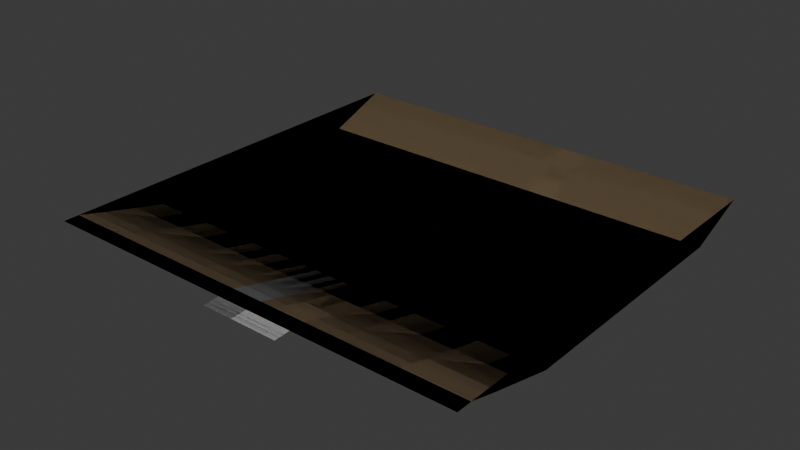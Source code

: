 # Source: poor_hood.blend  (saved by Blender 4.2.66; exported with 4.5.12 LTS)
import bpy
from mathutils import Matrix  # noqa: F401  (used for matrix-valued properties, if any)

bpy.ops.wm.read_factory_settings(use_empty=True)
scene = bpy.context.scene
scene.name = 'Scene'

# ---- collections
col_collection = bpy.data.collections.new('Collection'); scene.collection.children.link(col_collection)

# ---- materials (node trees are filled in below, after node groups)
mat_terrain = bpy.data.materials.new('Terrain')
mat_terrain.use_backface_culling = True
mat_road = bpy.data.materials.new('Road')
mat_road.use_backface_culling = True
mat_sidewalk = bpy.data.materials.new('Sidewalk')
mat_sidewalk.use_backface_culling = True

# ---- material node trees
mat_terrain.use_nodes = True; mat_terrain.node_tree.nodes.clear()
_N = mat_terrain.node_tree.nodes; _L = mat_terrain.node_tree.links
n0 = _N.new('ShaderNodeBsdfPrincipled'); n0.name = 'Principled BSDF'; n0.location = (10, 300)
n0.inputs[0].default_value = (0.1946, 0.1357, 0.07271, 1.0)
n0.inputs[2].default_value = 1.0
n1 = _N.new('ShaderNodeOutputMaterial'); n1.name = 'Material Output'; n1.location = (300, 300)
_L.new(n0.outputs[0], n1.inputs[0])
n1.is_active_output = True
mat_road.use_nodes = True; mat_road.node_tree.nodes.clear()
_N = mat_road.node_tree.nodes; _L = mat_road.node_tree.links
n0 = _N.new('ShaderNodeBsdfPrincipled'); n0.name = 'Principled BSDF'; n0.location = (10, 300)
n0.inputs[0].default_value = (0.2159, 0.2159, 0.2159, 1.0)
n0.inputs[2].default_value = 1.0
n1 = _N.new('ShaderNodeOutputMaterial'); n1.name = 'Material Output'; n1.location = (300, 300)
_L.new(n0.outputs[0], n1.inputs[0])
n1.is_active_output = True
mat_sidewalk.use_nodes = True; mat_sidewalk.node_tree.nodes.clear()
_N = mat_sidewalk.node_tree.nodes; _L = mat_sidewalk.node_tree.links
n0 = _N.new('ShaderNodeBsdfPrincipled'); n0.name = 'Principled BSDF'; n0.location = (10, 300)
n0.inputs[0].default_value = (0.521, 0.521, 0.521, 1.0)
n0.inputs[2].default_value = 1.0
n1 = _N.new('ShaderNodeOutputMaterial'); n1.name = 'Material Output'; n1.location = (300, 300)
_L.new(n0.outputs[0], n1.inputs[0])
n1.is_active_output = True

# ---- world
world_world = bpy.data.worlds.new('World'); scene.world = world_world
world_world.use_nodes = True; world_world.node_tree.nodes.clear()
_N = world_world.node_tree.nodes; _L = world_world.node_tree.links
n0 = _N.new('ShaderNodeOutputWorld'); n0.name = 'World Output'; n0.location = (300, 300)
n1 = _N.new('ShaderNodeBackground'); n1.name = 'Background'; n1.location = (10, 300)
n1.inputs[0].default_value = (0.05088, 0.05088, 0.05088, 1.0)
_L.new(n1.outputs[0], n0.inputs[0])
n0.is_active_output = True
world_world.color = (0.05088, 0.05088, 0.05088)
world_world.sun_shadow_jitter_overblur = 0.0

# ---- meshes
me_plane = bpy.data.meshes.new('Plane')
me_plane.from_pydata([(-28.0, 56.0, 0.1), (28.0, 56.0, 0.1), (0.0, 32.0, -3.0), (0.0, 8.0, -1.0), (28.0, 8.0, -1.0), (28.0, 16.0, -3.0), (28.0, 24.0, -3.0), (28.0, 32.0, -3.0), (28.0, 40.0, -3.0), (28.0, 48.0, -3.0), (-28.0, 48.0, -3.0), (-28.0, 40.0, -3.0), (-28.0, 32.0, -3.0), (-28.0, 24.0, -3.0), (-28.0, 16.0, -3.0), (-28.0, 8.0, -1.0), (-28.0, 4.0, 0.1), (28.0, 4.0, 0.1), (-28.0, 2.0, 0.1), (28.0, 2.0, 0.1), (20.0, 56.0, 0.1), (12.0, 56.0, 0.1), (4.0, 56.0, 0.1), (-4.0, 56.0, 0.1), (-12.0, 56.0, 0.1), (-20.0, 56.0, 0.1), (0.0, 0.0, 0.0), (0.0, 56.0, 0.1), (4.0, 0.0, 0.0), (0.0, 24.0, -3.0), (0.0, 16.0, -3.0), (20.0, 8.0, -1.0), (12.0, 8.0, -1.0), (4.0, 8.0, -1.0), (-4.0, 8.0, -1.0), (-12.0, 8.0, -1.0), (-20.0, 8.0, -1.0), (20.0, 16.0, -3.0), (12.0, 16.0, -3.0), (4.0, 16.0, -3.0), (-4.0, 16.0, -3.0), (-12.0, 16.0, -3.0), (-20.0, 16.0, -3.0), (20.0, 24.0, -3.0), (12.0, 24.0, -3.0), (4.0, 24.0, -3.0), (-4.0, 24.0, -3.0), (-12.0, 24.0, -3.0), (-20.0, 24.0, -3.0), (20.0, 32.0, -3.0), (12.0, 32.0, -3.0), (4.0, 32.0, -3.0), (-4.0, 32.0, -3.0), (-12.0, 32.0, -3.0), (-20.0, 32.0, -3.0), (20.0, 40.0, -3.0), (12.0, 40.0, -3.0), (4.0, 40.0, -3.0), (-4.0, 40.0, -3.0), (-12.0, 40.0, -3.0), (-20.0, 40.0, -3.0), (20.0, 48.0, -3.0), (12.0, 48.0, -3.0), (4.0, 48.0, -3.0), (-4.0, 48.0, -3.0), (-12.0, 48.0, -3.0), (-20.0, 48.0, -3.0), (20.0, 4.0, 0.1), (12.0, 4.0, 0.1), (4.0, 4.0, 0.1), (-4.0, 4.0, 0.1), (-12.0, 4.0, 0.1), (-20.0, 4.0, 0.1), (20.0, 2.0, 0.1), (12.0, 2.0, 0.1), (4.0, 2.0, 0.1), (-4.0, 2.0, 0.1), (-12.0, 2.0, 0.1), (-20.0, 2.0, 0.1), (0.0, 40.0, -3.0), (0.0, 48.0, -3.0), (0.0, 4.0, 0.1), (0.0, 2.0, 0.1), (8.0, 56.0, 0.1), (8.0, 8.0, -1.0), (8.0, 16.0, -3.0), (8.0, 24.0, -3.0), (8.0, 32.0, -3.0), (8.0, 40.0, -3.0), (8.0, 48.0, -3.0), (8.0, 4.0, 0.1), (8.0, 2.0, 0.1), (-2.0, 56.0, 0.1), (-2.0, 0.0, 0.0), (-2.0, 8.0, -1.0), (-2.0, 16.0, -3.0), (-2.0, 24.0, -3.0), (-2.0, 32.0, -3.0), (-2.0, 40.0, -3.0), (-2.0, 48.0, -3.0), (-2.0, 4.0, 0.1), (-2.0, 2.0, 0.1), (-8.0, 56.0, 0.1), (-8.0, 8.0, -1.0), (-8.0, 16.0, -3.0), (-8.0, 24.0, -3.0), (-8.0, 32.0, -3.0), (-8.0, 40.0, -3.0), (-8.0, 48.0, -3.0), (-8.0, 4.0, 0.1), (-8.0, 2.0, 0.1), (2.0, 32.0, -3.0), (2.0, 24.0, -3.0), (2.0, 16.0, -3.0), (2.0, 8.0, -1.0), (2.0, 2.0, 0.1), (2.0, 4.0, 0.1), (2.0, 48.0, -3.0), (2.0, 40.0, -3.0), (2.0, 0.0, 0.0), (2.0, 56.0, 0.1), (8.0, 0.0, 0.0), (28.0, 8.0, 0.1), (28.0, 16.0, 0.1), (28.0, 24.0, 0.1), (28.0, 32.0, 0.1), (28.0, 40.0, 0.1), (28.0, 48.0, 0.1), (-28.0, 48.0, 0.1), (-28.0, 40.0, 0.1), (-28.0, 32.0, 0.1), (-28.0, 24.0, 0.1), (-28.0, 16.0, 0.1), (-28.0, 8.0, 0.1)], [], [(61, 9, 1, 20), (31, 4, 5, 37), (37, 5, 6, 43), (43, 6, 7, 49), (49, 7, 8, 55), (55, 8, 9, 61), (122, 4, 17), (94, 3, 30, 95), (97, 2, 79, 98), (96, 29, 2, 97), (95, 30, 29, 96), (119, 28, 75, 115), (100, 81, 3, 94), (99, 80, 27, 92), (18, 78, 72, 16), (78, 77, 71, 72), (110, 76, 70, 109), (115, 75, 69, 116), (91, 74, 68, 90), (74, 73, 67, 68), (11, 60, 66, 10), (60, 59, 65, 66), (107, 58, 64, 108), (118, 57, 63, 117), (88, 56, 62, 89), (56, 55, 61, 62), (12, 54, 60, 11), (54, 53, 59, 60), (106, 52, 58, 107), (111, 51, 57, 118), (87, 50, 56, 88), (50, 49, 55, 56), (13, 48, 54, 12), (48, 47, 53, 54), (105, 46, 52, 106), (112, 45, 51, 111), (86, 44, 50, 87), (44, 43, 49, 50), (14, 42, 48, 13), (42, 41, 47, 48), (104, 40, 46, 105), (113, 39, 45, 112), (85, 38, 44, 86), (38, 37, 43, 44), (15, 36, 42, 14), (36, 35, 41, 42), (103, 34, 40, 104), (114, 33, 39, 113), (84, 32, 38, 85), (32, 31, 37, 38), (16, 72, 36, 15), (72, 71, 35, 36), (109, 70, 34, 103), (116, 69, 33, 114), (90, 68, 32, 84), (68, 67, 31, 32), (10, 66, 25, 0), (66, 65, 24, 25), (108, 64, 23, 102), (117, 63, 22, 120), (89, 62, 21, 83), (62, 61, 20, 21), (98, 79, 80, 99), (101, 82, 81, 100), (93, 26, 82, 101), (76, 101, 100, 70), (58, 98, 99, 64), (64, 99, 92, 23), (70, 100, 94, 34), (40, 95, 96, 46), (46, 96, 97, 52), (52, 97, 98, 58), (34, 94, 95, 40), (69, 75, 91, 90), (33, 69, 90, 84), (39, 33, 84, 85), (45, 39, 85, 86), (51, 45, 86, 87), (57, 51, 87, 88), (65, 108, 102, 24), (71, 109, 103, 35), (35, 103, 104, 41), (41, 104, 105, 47), (47, 105, 106, 53), (53, 106, 107, 59), (59, 107, 108, 65), (77, 110, 109, 71), (63, 57, 88, 89), (22, 63, 89, 83), (80, 117, 120, 27), (81, 116, 114, 3), (3, 114, 113, 30), (30, 113, 112, 29), (29, 112, 111, 2), (2, 111, 118, 79), (79, 118, 117, 80), (82, 115, 116, 81), (26, 119, 115, 82), (121, 91, 75, 28), (8, 7, 125, 126), (6, 5, 123, 124), (9, 8, 126, 127), (7, 6, 124, 125), (5, 4, 122, 123), (9, 127, 1), (4, 31, 67, 17), (17, 67, 73, 19), (16, 15, 133), (15, 14, 132, 133), (14, 13, 131, 132), (13, 12, 130, 131), (12, 11, 129, 130), (11, 10, 128, 129), (10, 0, 128)])
me_plane.polygons.foreach_set('material_index', [0, 0, 0, 0, 0, 0, 0, 1, 0, 1, 1, 2, 1, 0, 0, 0, 0, 0, 0, 0, 0, 0, 0, 0, 0, 0, 0, 0, 0, 0, 0, 0, 0, 0, 0, 0, 0, 0, 0, 0, 0, 0, 0, 0, 0, 0, 0, 0, 0, 0, 0, 0, 0, 0, 0, 0, 0, 0, 0, 0, 0, 0, 0, 1, 1, 0, 0, 0, 0, 0, 0, 0, 0, 0, 0, 0, 0, 0, 0, 0, 0, 0, 0, 0, 0, 0, 0, 0, 0, 0, 1, 1, 1, 1, 0, 0, 1, 1, 2, 0, 0, 0, 0, 0, 0, 0, 0, 0, 0, 0, 0, 0, 0, 0])
_uv = me_plane.uv_layers.new(name='UVMap')
_uv.uv.foreach_set('vector', [0.8571, 0.9286, 1.0, 0.9286, 1.0, 1.0, 0.8571, 1.0, 0.8571, 0.5714, 1.0, 0.5714, 1.0, 0.6429, 0.8571, 0.6429, 0.8571, 0.6429, 1.0, 0.6429, 1.0, 0.7143, 0.8571, 0.7143, 0.8571, 0.7143, 1.0, 0.7143, 1.0, 0.7857, 0.8571, 0.7857, 0.8571, 0.7857, 1.0, 0.7857, 1.0, 0.8571, 0.8571, 0.8571, 0.8571, 0.8571, 1.0, 0.8571, 1.0, 0.9286, 0.8571, 0.9286, 1.0, 0.5714, 1.0, 0.5714, 0.0, 0.0, 0.4643, 0.5714, 0.5, 0.5714, 0.5, 0.6429, 0.4643, 0.6429, 0.4643, 0.7857, 0.5, 0.7857, 0.5, 0.8571, 0.4643, 0.8571, 0.4643, 0.7143, 0.5, 0.7143, 0.5, 0.7857, 0.4643, 0.7857, 0.4643, 0.6429, 0.5, 0.6429, 0.5, 0.7143, 0.4643, 0.7143, 0.5357, 0.5, 0.5714, 0.5, 0.5714, 0.5179, 0.5357, 0.5179, 0.4643, 0.5357, 0.5, 0.5357, 0.5, 0.5714, 0.4643, 0.5714, 0.4643, 0.9286, 0.5, 0.9286, 0.5, 1.0, 0.4643, 1.0, 0.0, 0.5179, 0.1429, 0.5179, 0.1429, 0.5357, 0.0, 0.5357, 0.1429, 0.5179, 0.2857, 0.5179, 0.2857, 0.5357, 0.1429, 0.5357, 0.3571, 0.5179, 0.4286, 0.5179, 0.4286, 0.5357, 0.3571, 0.5357, 0.5357, 0.5179, 0.5714, 0.5179, 0.5714, 0.5357, 0.5357, 0.5357, 0.6429, 0.5179, 0.7143, 0.5179, 0.7143, 0.5357, 0.6429, 0.5357, 0.7143, 0.5179, 0.8571, 0.5179, 0.8571, 0.5357, 0.7143, 0.5357, 0.0, 0.8571, 0.1429, 0.8571, 0.1429, 0.9286, 0.0, 0.9286, 0.1429, 0.8571, 0.2857, 0.8571, 0.2857, 0.9286, 0.1429, 0.9286, 0.3571, 0.8571, 0.4286, 0.8571, 0.4286, 0.9286, 0.3571, 0.9286, 0.5357, 0.8571, 0.5714, 0.8571, 0.5714, 0.9286, 0.5357, 0.9286, 0.6429, 0.8571, 0.7143, 0.8571, 0.7143, 0.9286, 0.6429, 0.9286, 0.7143, 0.8571, 0.8571, 0.8571, 0.8571, 0.9286, 0.7143, 0.9286, 0.0, 0.7857, 0.1429, 0.7857, 0.1429, 0.8571, 0.0, 0.8571, 0.1429, 0.7857, 0.2857, 0.7857, 0.2857, 0.8571, 0.1429, 0.8571, 0.3571, 0.7857, 0.4286, 0.7857, 0.4286, 0.8571, 0.3571, 0.8571, 0.5357, 0.7857, 0.5714, 0.7857, 0.5714, 0.8571, 0.5357, 0.8571, 0.6429, 0.7857, 0.7143, 0.7857, 0.7143, 0.8571, 0.6429, 0.8571, 0.7143, 0.7857, 0.8571, 0.7857, 0.8571, 0.8571, 0.7143, 0.8571, 0.0, 0.7143, 0.1429, 0.7143, 0.1429, 0.7857, 0.0, 0.7857, 0.1429, 0.7143, 0.2857, 0.7143, 0.2857, 0.7857, 0.1429, 0.7857, 0.3571, 0.7143, 0.4286, 0.7143, 0.4286, 0.7857, 0.3571, 0.7857, 0.5357, 0.7143, 0.5714, 0.7143, 0.5714, 0.7857, 0.5357, 0.7857, 0.6429, 0.7143, 0.7143, 0.7143, 0.7143, 0.7857, 0.6429, 0.7857, 0.7143, 0.7143, 0.8571, 0.7143, 0.8571, 0.7857, 0.7143, 0.7857, 0.0, 0.6429, 0.1429, 0.6429, 0.1429, 0.7143, 0.0, 0.7143, 0.1429, 0.6429, 0.2857, 0.6429, 0.2857, 0.7143, 0.1429, 0.7143, 0.3571, 0.6429, 0.4286, 0.6429, 0.4286, 0.7143, 0.3571, 0.7143, 0.5357, 0.6429, 0.5714, 0.6429, 0.5714, 0.7143, 0.5357, 0.7143, 0.6429, 0.6429, 0.7143, 0.6429, 0.7143, 0.7143, 0.6429, 0.7143, 0.7143, 0.6429, 0.8571, 0.6429, 0.8571, 0.7143, 0.7143, 0.7143, 0.0, 0.5714, 0.1429, 0.5714, 0.1429, 0.6429, 0.0, 0.6429, 0.1429, 0.5714, 0.2857, 0.5714, 0.2857, 0.6429, 0.1429, 0.6429, 0.3571, 0.5714, 0.4286, 0.5714, 0.4286, 0.6429, 0.3571, 0.6429, 0.5357, 0.5714, 0.5714, 0.5714, 0.5714, 0.6429, 0.5357, 0.6429, 0.6429, 0.5714, 0.7143, 0.5714, 0.7143, 0.6429, 0.6429, 0.6429, 0.7143, 0.5714, 0.8571, 0.5714, 0.8571, 0.6429, 0.7143, 0.6429, 0.0, 0.5357, 0.1429, 0.5357, 0.1429, 0.5714, 0.0, 0.5714, 0.1429, 0.5357, 0.2857, 0.5357, 0.2857, 0.5714, 0.1429, 0.5714, 0.3571, 0.5357, 0.4286, 0.5357, 0.4286, 0.5714, 0.3571, 0.5714, 0.5357, 0.5357, 0.5714, 0.5357, 0.5714, 0.5714, 0.5357, 0.5714, 0.6429, 0.5357, 0.7143, 0.5357, 0.7143, 0.5714, 0.6429, 0.5714, 0.7143, 0.5357, 0.8571, 0.5357, 0.8571, 0.5714, 0.7143, 0.5714, 0.0, 0.9286, 0.1429, 0.9286, 0.1429, 1.0, 0.0, 1.0, 0.1429, 0.9286, 0.2857, 0.9286, 0.2857, 1.0, 0.1429, 1.0, 0.3571, 0.9286, 0.4286, 0.9286, 0.4286, 1.0, 0.3571, 1.0, 0.5357, 0.9286, 0.5714, 0.9286, 0.5714, 1.0, 0.5357, 1.0, 0.6429, 0.9286, 0.7143, 0.9286, 0.7143, 1.0, 0.6429, 1.0, 0.7143, 0.9286, 0.8571, 0.9286, 0.8571, 1.0, 0.7143, 1.0, 0.4643, 0.8571, 0.5, 0.8571, 0.5, 0.9286, 0.4643, 0.9286, 0.4643, 0.5179, 0.5, 0.5179, 0.5, 0.5357, 0.4643, 0.5357, 0.4643, 0.5, 0.5, 0.5, 0.5, 0.5179, 0.4643, 0.5179, 0.4286, 0.5179, 0.4643, 0.5179, 0.4643, 0.5357, 0.4286, 0.5357, 0.4286, 0.8571, 0.4643, 0.8571, 0.4643, 0.9286, 0.4286, 0.9286, 0.4286, 0.9286, 0.4643, 0.9286, 0.4643, 1.0, 0.4286, 1.0, 0.4286, 0.5357, 0.4643, 0.5357, 0.4643, 0.5714, 0.4286, 0.5714, 0.4286, 0.6429, 0.4643, 0.6429, 0.4643, 0.7143, 0.4286, 0.7143, 0.4286, 0.7143, 0.4643, 0.7143, 0.4643, 0.7857, 0.4286, 0.7857, 0.4286, 0.7857, 0.4643, 0.7857, 0.4643, 0.8571, 0.4286, 0.8571, 0.4286, 0.5714, 0.4643, 0.5714, 0.4643, 0.6429, 0.4286, 0.6429, 0.5714, 0.5357, 0.5714, 0.5179, 0.6429, 0.5179, 0.6429, 0.5357, 0.5714, 0.5714, 0.5714, 0.5357, 0.6429, 0.5357, 0.6429, 0.5714, 0.5714, 0.6429, 0.5714, 0.5714, 0.6429, 0.5714, 0.6429, 0.6429, 0.5714, 0.7143, 0.5714, 0.6429, 0.6429, 0.6429, 0.6429, 0.7143, 0.5714, 0.7857, 0.5714, 0.7143, 0.6429, 0.7143, 0.6429, 0.7857, 0.5714, 0.8571, 0.5714, 0.7857, 0.6429, 0.7857, 0.6429, 0.8571, 0.2857, 0.9286, 0.3571, 0.9286, 0.3571, 1.0, 0.2857, 1.0, 0.2857, 0.5357, 0.3571, 0.5357, 0.3571, 0.5714, 0.2857, 0.5714, 0.2857, 0.5714, 0.3571, 0.5714, 0.3571, 0.6429, 0.2857, 0.6429, 0.2857, 0.6429, 0.3571, 0.6429, 0.3571, 0.7143, 0.2857, 0.7143, 0.2857, 0.7143, 0.3571, 0.7143, 0.3571, 0.7857, 0.2857, 0.7857, 0.2857, 0.7857, 0.3571, 0.7857, 0.3571, 0.8571, 0.2857, 0.8571, 0.2857, 0.8571, 0.3571, 0.8571, 0.3571, 0.9286, 0.2857, 0.9286, 0.2857, 0.5179, 0.3571, 0.5179, 0.3571, 0.5357, 0.2857, 0.5357, 0.5714, 0.9286, 0.5714, 0.8571, 0.6429, 0.8571, 0.6429, 0.9286, 0.5714, 1.0, 0.5714, 0.9286, 0.6429, 0.9286, 0.6429, 1.0, 0.5, 0.9286, 0.5357, 0.9286, 0.5357, 1.0, 0.5, 1.0, 0.5, 0.5357, 0.5357, 0.5357, 0.5357, 0.5714, 0.5, 0.5714, 0.5, 0.5714, 0.5357, 0.5714, 0.5357, 0.6429, 0.5, 0.6429, 0.5, 0.6429, 0.5357, 0.6429, 0.5357, 0.7143, 0.5, 0.7143, 0.5, 0.7143, 0.5357, 0.7143, 0.5357, 0.7857, 0.5, 0.7857, 0.5, 0.7857, 0.5357, 0.7857, 0.5357, 0.8571, 0.5, 0.8571, 0.5, 0.8571, 0.5357, 0.8571, 0.5357, 0.9286, 0.5, 0.9286, 0.5, 0.5179, 0.5357, 0.5179, 0.5357, 0.5357, 0.5, 0.5357, 0.5, 0.5, 0.5357, 0.5, 0.5357, 0.5179, 0.5, 0.5179, 0.0, 0.0, 0.6429, 0.5179, 0.5714, 0.5179, 0.5714, 0.5, 1.0, 0.8571, 1.0, 0.7857, 1.0, 0.7857, 1.0, 0.8571, 1.0, 0.7143, 1.0, 0.6429, 1.0, 0.6429, 1.0, 0.7143, 1.0, 0.9286, 1.0, 0.8571, 1.0, 0.8571, 1.0, 0.9286, 1.0, 0.7857, 1.0, 0.7143, 1.0, 0.7143, 1.0, 0.7857, 1.0, 0.6429, 1.0, 0.5714, 1.0, 0.5714, 1.0, 0.6429, 1.0, 0.9286, 1.0, 0.9286, 1.0, 1.0, 1.0, 0.5714, 0.8571, 0.5714, 0.8571, 0.5357, 0.0, 0.0, 0.0, 0.0, 0.8571, 0.5357, 0.8571, 0.5179, 0.0, 0.0, 0.0, 0.5357, 0.0, 0.5714, 0.0, 0.0, 0.0, 0.5714, 0.0, 0.6429, 0.0, 0.0, 0.0, 0.0, 0.0, 0.6429, 0.0, 0.7143, 0.0, 0.0, 0.0, 0.0, 0.0, 0.7143, 0.0, 0.7857, 0.0, 0.0, 0.0, 0.0, 0.0, 0.7857, 0.0, 0.8571, 0.0, 0.0, 0.0, 0.0, 0.0, 0.8571, 0.0, 0.9286, 0.0, 0.0, 0.0, 0.0, 0.0, 0.9286, 0.0, 1.0, 0.0, 0.0])
me_plane.materials.append(mat_terrain)
me_plane.materials.append(mat_road)
me_plane.materials.append(mat_sidewalk)
me_plane.update()
me_plane_002 = bpy.data.meshes.new('Plane.002')
me_plane_002.from_pydata([(-28.0, 56.0, 0.1), (28.0, 56.0, 0.1), (0.0, 32.0, -3.0), (0.0, 8.0, -1.0), (28.0, 8.0, -1.0), (28.0, 16.0, -3.0), (28.0, 24.0, -3.0), (28.0, 32.0, -3.0), (28.0, 40.0, -3.0), (28.0, 48.0, -3.0), (-28.0, 48.0, -3.0), (-28.0, 40.0, -3.0), (-28.0, 32.0, -3.0), (-28.0, 24.0, -3.0), (-28.0, 16.0, -3.0), (-28.0, 8.0, -1.0), (-28.0, 4.0, 0.1), (28.0, 4.0, 0.1), (-28.0, 2.0, 0.1), (28.0, 2.0, 0.1), (20.0, 56.0, 0.1), (12.0, 56.0, 0.1), (4.0, 56.0, 0.1), (-4.0, 56.0, 0.1), (-12.0, 56.0, 0.1), (-20.0, 56.0, 0.1), (0.0, 0.0, 0.0), (0.0, 56.0, 0.1), (4.0, 0.0, 0.0), (0.0, 24.0, -3.0), (0.0, 16.0, -3.0), (20.0, 8.0, -1.0), (12.0, 8.0, -1.0), (4.0, 8.0, -1.0), (-4.0, 8.0, -1.0), (-12.0, 8.0, -1.0), (-20.0, 8.0, -1.0), (20.0, 16.0, -3.0), (12.0, 16.0, -3.0), (4.0, 16.0, -3.0), (-4.0, 16.0, -3.0), (-12.0, 16.0, -3.0), (-20.0, 16.0, -3.0), (20.0, 24.0, -3.0), (12.0, 24.0, -3.0), (4.0, 24.0, -3.0), (-4.0, 24.0, -3.0), (-12.0, 24.0, -3.0), (-20.0, 24.0, -3.0), (20.0, 32.0, -3.0), (12.0, 32.0, -3.0), (4.0, 32.0, -3.0), (-4.0, 32.0, -3.0), (-12.0, 32.0, -3.0), (-20.0, 32.0, -3.0), (20.0, 40.0, -3.0), (12.0, 40.0, -3.0), (4.0, 40.0, -3.0), (-4.0, 40.0, -3.0), (-12.0, 40.0, -3.0), (-20.0, 40.0, -3.0), (20.0, 48.0, -3.0), (12.0, 48.0, -3.0), (4.0, 48.0, -3.0), (-4.0, 48.0, -3.0), (-12.0, 48.0, -3.0), (-20.0, 48.0, -3.0), (20.0, 4.0, 0.1), (12.0, 4.0, 0.1), (4.0, 4.0, 0.1), (-4.0, 4.0, 0.1), (-12.0, 4.0, 0.1), (-20.0, 4.0, 0.1), (20.0, 2.0, 0.1), (12.0, 2.0, 0.1), (4.0, 2.0, 0.1), (-4.0, 2.0, 0.1), (-12.0, 2.0, 0.1), (-20.0, 2.0, 0.1), (0.0, 40.0, -3.0), (0.0, 48.0, -3.0), (0.0, 4.0, 0.1), (0.0, 2.0, 0.1), (8.0, 56.0, 0.1), (8.0, 8.0, -1.0), (8.0, 16.0, -3.0), (8.0, 24.0, -3.0), (8.0, 32.0, -3.0), (8.0, 40.0, -3.0), (8.0, 48.0, -3.0), (8.0, 4.0, 0.1), (8.0, 2.0, 0.1), (-2.0, 56.0, 0.1), (-2.0, 0.0, 0.0), (-2.0, 8.0, -1.0), (-2.0, 16.0, -3.0), (-2.0, 24.0, -3.0), (-2.0, 32.0, -3.0), (-2.0, 40.0, -3.0), (-2.0, 48.0, -3.0), (-2.0, 4.0, 0.1), (-2.0, 2.0, 0.1), (-8.0, 56.0, 0.1), (-8.0, 8.0, -1.0), (-8.0, 16.0, -3.0), (-8.0, 24.0, -3.0), (-8.0, 32.0, -3.0), (-8.0, 40.0, -3.0), (-8.0, 48.0, -3.0), (-8.0, 4.0, 0.1), (-8.0, 2.0, 0.1), (2.0, 32.0, -3.0), (2.0, 24.0, -3.0), (2.0, 16.0, -3.0), (2.0, 8.0, -1.0), (2.0, 2.0, 0.1), (2.0, 4.0, 0.1), (2.0, 48.0, -3.0), (2.0, 40.0, -3.0), (2.0, 0.0, 0.0), (2.0, 56.0, 0.1), (8.0, 0.0, 0.0), (28.0, 8.0, 0.1), (28.0, 16.0, 0.1), (28.0, 24.0, 0.1), (28.0, 32.0, 0.1), (28.0, 40.0, 0.1), (28.0, 48.0, 0.1), (-28.0, 48.0, 0.1), (-28.0, 40.0, 0.1), (-28.0, 32.0, 0.1), (-28.0, 24.0, 0.1), (-28.0, 16.0, 0.1), (-28.0, 8.0, 0.1)], [], [(61, 9, 1, 20), (31, 4, 5, 37), (37, 5, 6, 43), (43, 6, 7, 49), (49, 7, 8, 55), (55, 8, 9, 61), (122, 4, 17), (94, 3, 30, 95), (97, 2, 79, 98), (96, 29, 2, 97), (95, 30, 29, 96), (119, 28, 75, 115), (100, 81, 3, 94), (99, 80, 27, 92), (18, 78, 72, 16), (78, 77, 71, 72), (110, 76, 70, 109), (115, 75, 69, 116), (91, 74, 68, 90), (74, 73, 67, 68), (11, 60, 66, 10), (60, 59, 65, 66), (107, 58, 64, 108), (118, 57, 63, 117), (88, 56, 62, 89), (56, 55, 61, 62), (12, 54, 60, 11), (54, 53, 59, 60), (106, 52, 58, 107), (111, 51, 57, 118), (87, 50, 56, 88), (50, 49, 55, 56), (13, 48, 54, 12), (48, 47, 53, 54), (105, 46, 52, 106), (112, 45, 51, 111), (86, 44, 50, 87), (44, 43, 49, 50), (14, 42, 48, 13), (42, 41, 47, 48), (104, 40, 46, 105), (113, 39, 45, 112), (85, 38, 44, 86), (38, 37, 43, 44), (15, 36, 42, 14), (36, 35, 41, 42), (103, 34, 40, 104), (114, 33, 39, 113), (84, 32, 38, 85), (32, 31, 37, 38), (16, 72, 36, 15), (72, 71, 35, 36), (109, 70, 34, 103), (116, 69, 33, 114), (90, 68, 32, 84), (68, 67, 31, 32), (10, 66, 25, 0), (66, 65, 24, 25), (108, 64, 23, 102), (117, 63, 22, 120), (89, 62, 21, 83), (62, 61, 20, 21), (98, 79, 80, 99), (101, 82, 81, 100), (93, 26, 82, 101), (76, 101, 100, 70), (58, 98, 99, 64), (64, 99, 92, 23), (70, 100, 94, 34), (40, 95, 96, 46), (46, 96, 97, 52), (52, 97, 98, 58), (34, 94, 95, 40), (69, 75, 91, 90), (33, 69, 90, 84), (39, 33, 84, 85), (45, 39, 85, 86), (51, 45, 86, 87), (57, 51, 87, 88), (65, 108, 102, 24), (71, 109, 103, 35), (35, 103, 104, 41), (41, 104, 105, 47), (47, 105, 106, 53), (53, 106, 107, 59), (59, 107, 108, 65), (77, 110, 109, 71), (63, 57, 88, 89), (22, 63, 89, 83), (80, 117, 120, 27), (81, 116, 114, 3), (3, 114, 113, 30), (30, 113, 112, 29), (29, 112, 111, 2), (2, 111, 118, 79), (79, 118, 117, 80), (82, 115, 116, 81), (26, 119, 115, 82), (121, 91, 75, 28), (8, 7, 125, 126), (6, 5, 123, 124), (9, 8, 126, 127), (7, 6, 124, 125), (5, 4, 122, 123), (9, 127, 1), (4, 31, 67, 17), (17, 67, 73, 19), (16, 15, 133), (15, 14, 132, 133), (14, 13, 131, 132), (13, 12, 130, 131), (12, 11, 129, 130), (11, 10, 128, 129), (10, 0, 128)])
me_plane_002.polygons.foreach_set('material_index', [0, 0, 0, 0, 0, 0, 0, 1, 0, 1, 1, 2, 1, 0, 0, 0, 0, 0, 0, 0, 0, 0, 0, 0, 0, 0, 0, 0, 0, 0, 0, 0, 0, 0, 0, 0, 0, 0, 0, 0, 0, 0, 0, 0, 0, 0, 0, 0, 0, 0, 0, 0, 0, 0, 0, 0, 0, 0, 0, 0, 0, 0, 0, 1, 1, 0, 0, 0, 0, 0, 0, 0, 0, 0, 0, 0, 0, 0, 0, 0, 0, 0, 0, 0, 0, 0, 0, 0, 0, 0, 1, 1, 1, 1, 0, 0, 1, 1, 2, 0, 0, 0, 0, 0, 0, 0, 0, 0, 0, 0, 0, 0, 0, 0])
_uv = me_plane_002.uv_layers.new(name='UVMap')
_uv.uv.foreach_set('vector', [0.8571, 0.9286, 1.0, 0.9286, 1.0, 1.0, 0.8571, 1.0, 0.8571, 0.5714, 1.0, 0.5714, 1.0, 0.6429, 0.8571, 0.6429, 0.8571, 0.6429, 1.0, 0.6429, 1.0, 0.7143, 0.8571, 0.7143, 0.8571, 0.7143, 1.0, 0.7143, 1.0, 0.7857, 0.8571, 0.7857, 0.8571, 0.7857, 1.0, 0.7857, 1.0, 0.8571, 0.8571, 0.8571, 0.8571, 0.8571, 1.0, 0.8571, 1.0, 0.9286, 0.8571, 0.9286, 1.0, 0.5714, 1.0, 0.5714, 0.0, 0.0, 0.4643, 0.5714, 0.5, 0.5714, 0.5, 0.6429, 0.4643, 0.6429, 0.4643, 0.7857, 0.5, 0.7857, 0.5, 0.8571, 0.4643, 0.8571, 0.4643, 0.7143, 0.5, 0.7143, 0.5, 0.7857, 0.4643, 0.7857, 0.4643, 0.6429, 0.5, 0.6429, 0.5, 0.7143, 0.4643, 0.7143, 0.5357, 0.5, 0.5714, 0.5, 0.5714, 0.5179, 0.5357, 0.5179, 0.4643, 0.5357, 0.5, 0.5357, 0.5, 0.5714, 0.4643, 0.5714, 0.4643, 0.9286, 0.5, 0.9286, 0.5, 1.0, 0.4643, 1.0, 0.0, 0.5179, 0.1429, 0.5179, 0.1429, 0.5357, 0.0, 0.5357, 0.1429, 0.5179, 0.2857, 0.5179, 0.2857, 0.5357, 0.1429, 0.5357, 0.3571, 0.5179, 0.4286, 0.5179, 0.4286, 0.5357, 0.3571, 0.5357, 0.5357, 0.5179, 0.5714, 0.5179, 0.5714, 0.5357, 0.5357, 0.5357, 0.6429, 0.5179, 0.7143, 0.5179, 0.7143, 0.5357, 0.6429, 0.5357, 0.7143, 0.5179, 0.8571, 0.5179, 0.8571, 0.5357, 0.7143, 0.5357, 0.0, 0.8571, 0.1429, 0.8571, 0.1429, 0.9286, 0.0, 0.9286, 0.1429, 0.8571, 0.2857, 0.8571, 0.2857, 0.9286, 0.1429, 0.9286, 0.3571, 0.8571, 0.4286, 0.8571, 0.4286, 0.9286, 0.3571, 0.9286, 0.5357, 0.8571, 0.5714, 0.8571, 0.5714, 0.9286, 0.5357, 0.9286, 0.6429, 0.8571, 0.7143, 0.8571, 0.7143, 0.9286, 0.6429, 0.9286, 0.7143, 0.8571, 0.8571, 0.8571, 0.8571, 0.9286, 0.7143, 0.9286, 0.0, 0.7857, 0.1429, 0.7857, 0.1429, 0.8571, 0.0, 0.8571, 0.1429, 0.7857, 0.2857, 0.7857, 0.2857, 0.8571, 0.1429, 0.8571, 0.3571, 0.7857, 0.4286, 0.7857, 0.4286, 0.8571, 0.3571, 0.8571, 0.5357, 0.7857, 0.5714, 0.7857, 0.5714, 0.8571, 0.5357, 0.8571, 0.6429, 0.7857, 0.7143, 0.7857, 0.7143, 0.8571, 0.6429, 0.8571, 0.7143, 0.7857, 0.8571, 0.7857, 0.8571, 0.8571, 0.7143, 0.8571, 0.0, 0.7143, 0.1429, 0.7143, 0.1429, 0.7857, 0.0, 0.7857, 0.1429, 0.7143, 0.2857, 0.7143, 0.2857, 0.7857, 0.1429, 0.7857, 0.3571, 0.7143, 0.4286, 0.7143, 0.4286, 0.7857, 0.3571, 0.7857, 0.5357, 0.7143, 0.5714, 0.7143, 0.5714, 0.7857, 0.5357, 0.7857, 0.6429, 0.7143, 0.7143, 0.7143, 0.7143, 0.7857, 0.6429, 0.7857, 0.7143, 0.7143, 0.8571, 0.7143, 0.8571, 0.7857, 0.7143, 0.7857, 0.0, 0.6429, 0.1429, 0.6429, 0.1429, 0.7143, 0.0, 0.7143, 0.1429, 0.6429, 0.2857, 0.6429, 0.2857, 0.7143, 0.1429, 0.7143, 0.3571, 0.6429, 0.4286, 0.6429, 0.4286, 0.7143, 0.3571, 0.7143, 0.5357, 0.6429, 0.5714, 0.6429, 0.5714, 0.7143, 0.5357, 0.7143, 0.6429, 0.6429, 0.7143, 0.6429, 0.7143, 0.7143, 0.6429, 0.7143, 0.7143, 0.6429, 0.8571, 0.6429, 0.8571, 0.7143, 0.7143, 0.7143, 0.0, 0.5714, 0.1429, 0.5714, 0.1429, 0.6429, 0.0, 0.6429, 0.1429, 0.5714, 0.2857, 0.5714, 0.2857, 0.6429, 0.1429, 0.6429, 0.3571, 0.5714, 0.4286, 0.5714, 0.4286, 0.6429, 0.3571, 0.6429, 0.5357, 0.5714, 0.5714, 0.5714, 0.5714, 0.6429, 0.5357, 0.6429, 0.6429, 0.5714, 0.7143, 0.5714, 0.7143, 0.6429, 0.6429, 0.6429, 0.7143, 0.5714, 0.8571, 0.5714, 0.8571, 0.6429, 0.7143, 0.6429, 0.0, 0.5357, 0.1429, 0.5357, 0.1429, 0.5714, 0.0, 0.5714, 0.1429, 0.5357, 0.2857, 0.5357, 0.2857, 0.5714, 0.1429, 0.5714, 0.3571, 0.5357, 0.4286, 0.5357, 0.4286, 0.5714, 0.3571, 0.5714, 0.5357, 0.5357, 0.5714, 0.5357, 0.5714, 0.5714, 0.5357, 0.5714, 0.6429, 0.5357, 0.7143, 0.5357, 0.7143, 0.5714, 0.6429, 0.5714, 0.7143, 0.5357, 0.8571, 0.5357, 0.8571, 0.5714, 0.7143, 0.5714, 0.0, 0.9286, 0.1429, 0.9286, 0.1429, 1.0, 0.0, 1.0, 0.1429, 0.9286, 0.2857, 0.9286, 0.2857, 1.0, 0.1429, 1.0, 0.3571, 0.9286, 0.4286, 0.9286, 0.4286, 1.0, 0.3571, 1.0, 0.5357, 0.9286, 0.5714, 0.9286, 0.5714, 1.0, 0.5357, 1.0, 0.6429, 0.9286, 0.7143, 0.9286, 0.7143, 1.0, 0.6429, 1.0, 0.7143, 0.9286, 0.8571, 0.9286, 0.8571, 1.0, 0.7143, 1.0, 0.4643, 0.8571, 0.5, 0.8571, 0.5, 0.9286, 0.4643, 0.9286, 0.4643, 0.5179, 0.5, 0.5179, 0.5, 0.5357, 0.4643, 0.5357, 0.4643, 0.5, 0.5, 0.5, 0.5, 0.5179, 0.4643, 0.5179, 0.4286, 0.5179, 0.4643, 0.5179, 0.4643, 0.5357, 0.4286, 0.5357, 0.4286, 0.8571, 0.4643, 0.8571, 0.4643, 0.9286, 0.4286, 0.9286, 0.4286, 0.9286, 0.4643, 0.9286, 0.4643, 1.0, 0.4286, 1.0, 0.4286, 0.5357, 0.4643, 0.5357, 0.4643, 0.5714, 0.4286, 0.5714, 0.4286, 0.6429, 0.4643, 0.6429, 0.4643, 0.7143, 0.4286, 0.7143, 0.4286, 0.7143, 0.4643, 0.7143, 0.4643, 0.7857, 0.4286, 0.7857, 0.4286, 0.7857, 0.4643, 0.7857, 0.4643, 0.8571, 0.4286, 0.8571, 0.4286, 0.5714, 0.4643, 0.5714, 0.4643, 0.6429, 0.4286, 0.6429, 0.5714, 0.5357, 0.5714, 0.5179, 0.6429, 0.5179, 0.6429, 0.5357, 0.5714, 0.5714, 0.5714, 0.5357, 0.6429, 0.5357, 0.6429, 0.5714, 0.5714, 0.6429, 0.5714, 0.5714, 0.6429, 0.5714, 0.6429, 0.6429, 0.5714, 0.7143, 0.5714, 0.6429, 0.6429, 0.6429, 0.6429, 0.7143, 0.5714, 0.7857, 0.5714, 0.7143, 0.6429, 0.7143, 0.6429, 0.7857, 0.5714, 0.8571, 0.5714, 0.7857, 0.6429, 0.7857, 0.6429, 0.8571, 0.2857, 0.9286, 0.3571, 0.9286, 0.3571, 1.0, 0.2857, 1.0, 0.2857, 0.5357, 0.3571, 0.5357, 0.3571, 0.5714, 0.2857, 0.5714, 0.2857, 0.5714, 0.3571, 0.5714, 0.3571, 0.6429, 0.2857, 0.6429, 0.2857, 0.6429, 0.3571, 0.6429, 0.3571, 0.7143, 0.2857, 0.7143, 0.2857, 0.7143, 0.3571, 0.7143, 0.3571, 0.7857, 0.2857, 0.7857, 0.2857, 0.7857, 0.3571, 0.7857, 0.3571, 0.8571, 0.2857, 0.8571, 0.2857, 0.8571, 0.3571, 0.8571, 0.3571, 0.9286, 0.2857, 0.9286, 0.2857, 0.5179, 0.3571, 0.5179, 0.3571, 0.5357, 0.2857, 0.5357, 0.5714, 0.9286, 0.5714, 0.8571, 0.6429, 0.8571, 0.6429, 0.9286, 0.5714, 1.0, 0.5714, 0.9286, 0.6429, 0.9286, 0.6429, 1.0, 0.5, 0.9286, 0.5357, 0.9286, 0.5357, 1.0, 0.5, 1.0, 0.5, 0.5357, 0.5357, 0.5357, 0.5357, 0.5714, 0.5, 0.5714, 0.5, 0.5714, 0.5357, 0.5714, 0.5357, 0.6429, 0.5, 0.6429, 0.5, 0.6429, 0.5357, 0.6429, 0.5357, 0.7143, 0.5, 0.7143, 0.5, 0.7143, 0.5357, 0.7143, 0.5357, 0.7857, 0.5, 0.7857, 0.5, 0.7857, 0.5357, 0.7857, 0.5357, 0.8571, 0.5, 0.8571, 0.5, 0.8571, 0.5357, 0.8571, 0.5357, 0.9286, 0.5, 0.9286, 0.5, 0.5179, 0.5357, 0.5179, 0.5357, 0.5357, 0.5, 0.5357, 0.5, 0.5, 0.5357, 0.5, 0.5357, 0.5179, 0.5, 0.5179, 0.0, 0.0, 0.6429, 0.5179, 0.5714, 0.5179, 0.5714, 0.5, 1.0, 0.8571, 1.0, 0.7857, 1.0, 0.7857, 1.0, 0.8571, 1.0, 0.7143, 1.0, 0.6429, 1.0, 0.6429, 1.0, 0.7143, 1.0, 0.9286, 1.0, 0.8571, 1.0, 0.8571, 1.0, 0.9286, 1.0, 0.7857, 1.0, 0.7143, 1.0, 0.7143, 1.0, 0.7857, 1.0, 0.6429, 1.0, 0.5714, 1.0, 0.5714, 1.0, 0.6429, 1.0, 0.9286, 1.0, 0.9286, 1.0, 1.0, 1.0, 0.5714, 0.8571, 0.5714, 0.8571, 0.5357, 0.0, 0.0, 0.0, 0.0, 0.8571, 0.5357, 0.8571, 0.5179, 0.0, 0.0, 0.0, 0.5357, 0.0, 0.5714, 0.0, 0.0, 0.0, 0.5714, 0.0, 0.6429, 0.0, 0.0, 0.0, 0.0, 0.0, 0.6429, 0.0, 0.7143, 0.0, 0.0, 0.0, 0.0, 0.0, 0.7143, 0.0, 0.7857, 0.0, 0.0, 0.0, 0.0, 0.0, 0.7857, 0.0, 0.8571, 0.0, 0.0, 0.0, 0.0, 0.0, 0.8571, 0.0, 0.9286, 0.0, 0.0, 0.0, 0.0, 0.0, 0.9286, 0.0, 1.0, 0.0, 0.0])
me_plane_002.materials.append(mat_terrain)
me_plane_002.materials.append(mat_road)
me_plane_002.materials.append(mat_sidewalk)
me_plane_002.update()

# ---- objects
ob_plane = bpy.data.objects.new('Plane', me_plane)
ob_plane_colonly = bpy.data.objects.new('Plane-colonly', me_plane_002)

# ---- transforms, parenting, visibility, modifiers, constraints
ob_plane.location = (0.0, 0.0, 0.0)
ob_plane_colonly.location = (0.0, 0.0, 0.0)

# ---- collection membership
col_collection.objects.link(ob_plane)
col_collection.objects.link(ob_plane_colonly)

# ---- scene / render settings (as saved in the file)
scene.frame_start = 1; scene.frame_end = 250; scene.frame_set(1)
scene.render.engine = 'BLENDER_EEVEE_NEXT'
bpy.context.view_layer.update()

# ---- added for rendering (the .blend has no active camera and no usable light): camera, sun
cam_auto = bpy.data.cameras.new('AutoCamera')
cam_auto.lens = 50.0
cam_auto.sensor_width = 36.0
cam_auto.clip_end = 1286.94
ob_auto_camera = bpy.data.objects.new('AutoCamera', cam_auto)
scene.collection.objects.link(ob_auto_camera)
ob_auto_camera.location = (73.3302, -59.9962, 57.2141)
ob_auto_camera.rotation_euler = (1.09748, -7.21219e-08, 0.694738)
scene.camera = ob_auto_camera
light_auto_sun = bpy.data.lights.new('AutoSun', 'SUN')
light_auto_sun.energy = 3.0
light_auto_sun.angle = 0.0523599
ob_auto_sun = bpy.data.objects.new('AutoSun', light_auto_sun)
scene.collection.objects.link(ob_auto_sun)
ob_auto_sun.rotation_euler = (0.872665, 0.174533, 0.523599)
bpy.context.view_layer.update()
